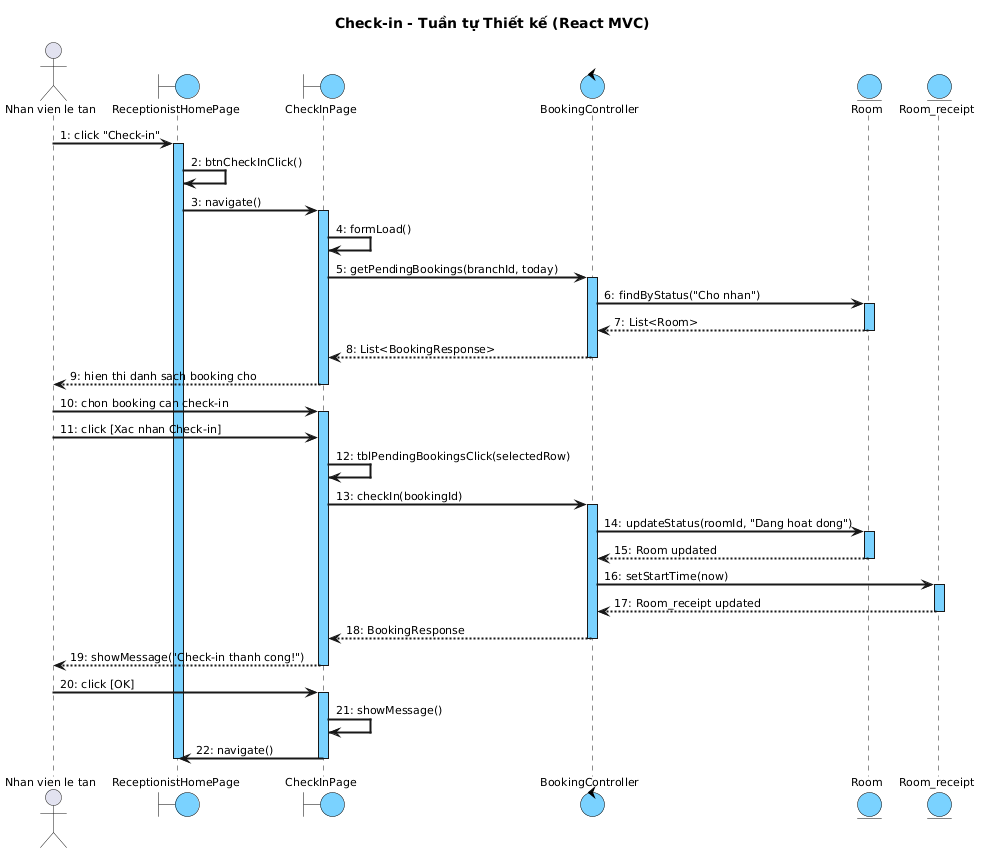

The diagram above was rendered by PlantUML. Its source (embedded in the PNG):
@startuml
skinparam shadowing false
skinparam defaultFontSize 11
skinparam SequenceMessageAlign left
skinparam SequenceArrowThickness 2
skinparam SequenceLifeLineBackgroundColor #7AD2FF
skinparam ParticipantBackgroundColor #7AD2FF
skinparam ParticipantBorderColor black
skinparam BoundaryBackgroundColor #7AD2FF
skinparam BoundaryBorderColor black
skinparam ControlBackgroundColor #7AD2FF
skinparam ControlBorderColor black
skinparam EntityBackgroundColor #7AD2FF
skinparam EntityBorderColor black

title Check-in - Tuần tự Thiết kế (React MVC)

actor "Nhan vien le tan" as NV
boundary "ReceptionistHomePage" as Home
boundary "CheckInPage" as CIP
control "BookingController" as Ctrl
entity "Room" as Room
entity "Room_receipt" as RR

NV -> Home : 1: click "Check-in"
activate Home
Home -> Home : 2: btnCheckInClick()
Home -> CIP : 3: navigate()
activate CIP
CIP -> CIP : 4: formLoad()
CIP -> Ctrl : 5: getPendingBookings(branchId, today)
activate Ctrl
Ctrl -> Room : 6: findByStatus("Cho nhan")
activate Room
Room --> Ctrl : 7: List<Room>
deactivate Room
Ctrl --> CIP : 8: List<BookingResponse>
deactivate Ctrl
CIP --> NV : 9: hien thi danh sach booking cho
deactivate CIP

NV -> CIP : 10: chon booking can check-in
activate CIP
NV -> CIP : 11: click [Xac nhan Check-in]
CIP -> CIP : 12: tblPendingBookingsClick(selectedRow)
CIP -> Ctrl : 13: checkIn(bookingId)
activate Ctrl
Ctrl -> Room : 14: updateStatus(roomId, "Dang hoat dong")
activate Room
Room --> Ctrl : 15: Room updated
deactivate Room
Ctrl -> RR : 16: setStartTime(now)
activate RR
RR --> Ctrl : 17: Room_receipt updated
deactivate RR
Ctrl --> CIP : 18: BookingResponse
deactivate Ctrl
CIP --> NV : 19: showMessage("Check-in thanh cong!")
deactivate CIP

NV -> CIP : 20: click [OK]
activate CIP
CIP -> CIP : 21: showMessage()
CIP -> Home : 22: navigate()
deactivate CIP
deactivate Home
@enduml